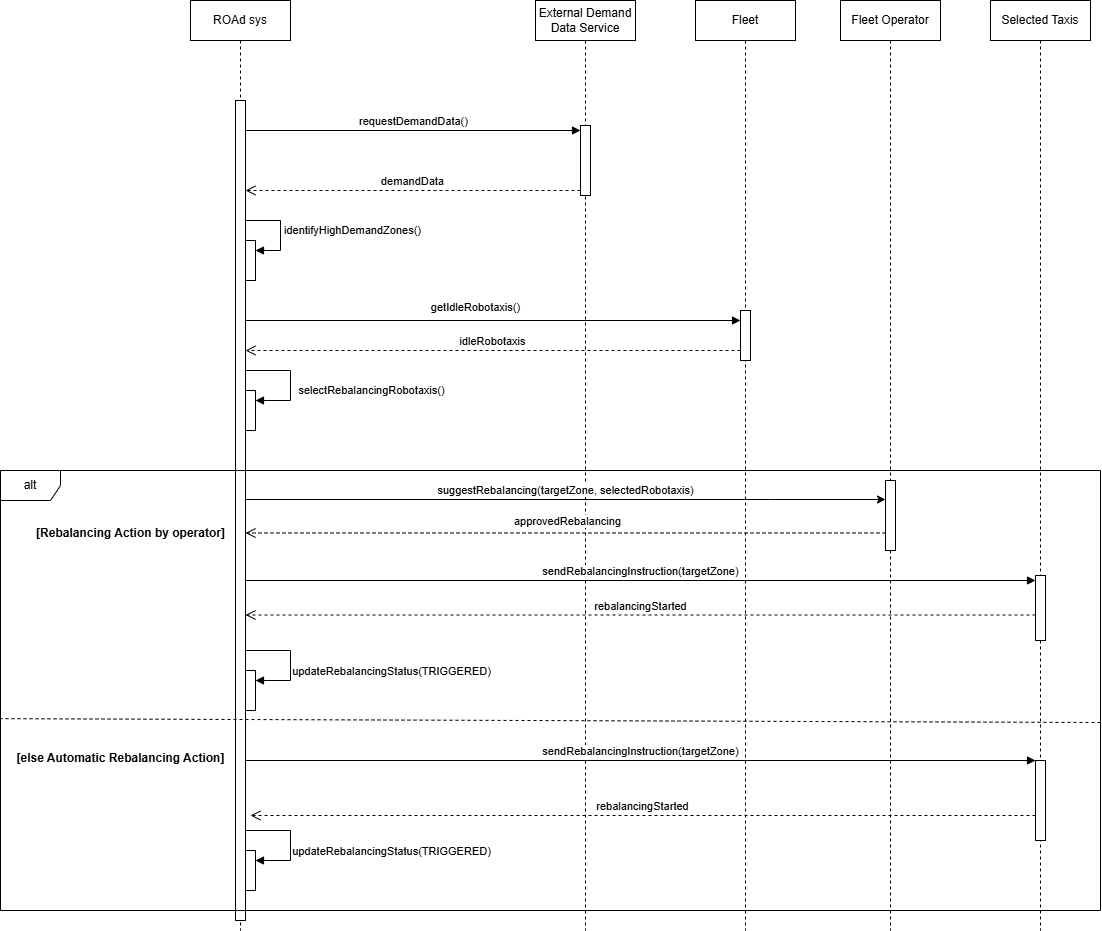

The diagram above was exported from draw.io. Its source (the exported page's mxGraphModel, read from the mxfile embedded in the PNG):
<mxGraphModel dx="2123" dy="1009" grid="1" gridSize="10" guides="1" tooltips="1" connect="1" arrows="1" fold="1" page="1" pageScale="1" pageWidth="850" pageHeight="1100" math="0" shadow="0">
  <root>
    <mxCell id="0" />
    <mxCell id="1" parent="0" />
    <mxCell id="rh1LOi7puTbnwiWQk7oE-1" parent="1" style="shape=umlLifeline;perimeter=lifelinePerimeter;whiteSpace=wrap;html=1;container=1;dropTarget=0;collapsible=0;recursiveResize=0;outlineConnect=0;portConstraint=eastwest;newEdgeStyle={&quot;curved&quot;:0,&quot;rounded&quot;:0};" value="Selected Taxis" vertex="1">
      <mxGeometry height="930" width="100" x="1270" y="290" as="geometry" />
    </mxCell>
    <mxCell id="rh1LOi7puTbnwiWQk7oE-55" parent="rh1LOi7puTbnwiWQk7oE-1" style="html=1;points=[[0,0,0,0,5],[0,1,0,0,-5],[1,0,0,0,5],[1,1,0,0,-5]];perimeter=orthogonalPerimeter;outlineConnect=0;targetShapes=umlLifeline;portConstraint=eastwest;newEdgeStyle={&quot;curved&quot;:0,&quot;rounded&quot;:0};" value="" vertex="1">
      <mxGeometry height="65" width="10" x="45" y="575" as="geometry" />
    </mxCell>
    <mxCell id="rh1LOi7puTbnwiWQk7oE-63" parent="rh1LOi7puTbnwiWQk7oE-1" style="html=1;points=[[0,0,0,0,5],[0,1,0,0,-5],[1,0,0,0,5],[1,1,0,0,-5]];perimeter=orthogonalPerimeter;outlineConnect=0;targetShapes=umlLifeline;portConstraint=eastwest;newEdgeStyle={&quot;curved&quot;:0,&quot;rounded&quot;:0};" value="" vertex="1">
      <mxGeometry height="80" width="10" x="45" y="760" as="geometry" />
    </mxCell>
    <mxCell id="rh1LOi7puTbnwiWQk7oE-2" parent="1" style="shape=umlLifeline;perimeter=lifelinePerimeter;whiteSpace=wrap;html=1;container=1;dropTarget=0;collapsible=0;recursiveResize=0;outlineConnect=0;portConstraint=eastwest;newEdgeStyle={&quot;curved&quot;:0,&quot;rounded&quot;:0};" value="Fleet" vertex="1">
      <mxGeometry height="930" width="100" x="975" y="290" as="geometry" />
    </mxCell>
    <mxCell id="rh1LOi7puTbnwiWQk7oE-3" parent="rh1LOi7puTbnwiWQk7oE-2" style="html=1;points=[[0,0,0,0,5],[0,1,0,0,-5],[1,0,0,0,5],[1,1,0,0,-5]];perimeter=orthogonalPerimeter;outlineConnect=0;targetShapes=umlLifeline;portConstraint=eastwest;newEdgeStyle={&quot;curved&quot;:0,&quot;rounded&quot;:0};" value="" vertex="1">
      <mxGeometry height="50" width="10" x="45" y="310" as="geometry" />
    </mxCell>
    <mxCell id="rh1LOi7puTbnwiWQk7oE-4" parent="1" style="shape=umlLifeline;perimeter=lifelinePerimeter;whiteSpace=wrap;html=1;container=1;dropTarget=0;collapsible=0;recursiveResize=0;outlineConnect=0;portConstraint=eastwest;newEdgeStyle={&quot;curved&quot;:0,&quot;rounded&quot;:0};" value="External Demand Data Service" vertex="1">
      <mxGeometry height="930" width="100" x="815" y="290" as="geometry" />
    </mxCell>
    <mxCell id="rh1LOi7puTbnwiWQk7oE-40" parent="rh1LOi7puTbnwiWQk7oE-4" style="html=1;points=[[0,0,0,0,5],[0,1,0,0,-5],[1,0,0,0,5],[1,1,0,0,-5]];perimeter=orthogonalPerimeter;outlineConnect=0;targetShapes=umlLifeline;portConstraint=eastwest;newEdgeStyle={&quot;curved&quot;:0,&quot;rounded&quot;:0};" value="" vertex="1">
      <mxGeometry height="70" width="10" x="45" y="125" as="geometry" />
    </mxCell>
    <mxCell id="rh1LOi7puTbnwiWQk7oE-5" parent="1" style="shape=umlLifeline;perimeter=lifelinePerimeter;whiteSpace=wrap;html=1;container=1;dropTarget=0;collapsible=0;recursiveResize=0;outlineConnect=0;portConstraint=eastwest;newEdgeStyle={&quot;curved&quot;:0,&quot;rounded&quot;:0};" value="ROAd sys" vertex="1">
      <mxGeometry height="930" width="100" x="470" y="290" as="geometry" />
    </mxCell>
    <mxCell id="rh1LOi7puTbnwiWQk7oE-8" parent="rh1LOi7puTbnwiWQk7oE-5" style="html=1;points=[[0,0,0,0,5],[0,1,0,0,-5],[1,0,0,0,5],[1,1,0,0,-5]];perimeter=orthogonalPerimeter;outlineConnect=0;targetShapes=umlLifeline;portConstraint=eastwest;newEdgeStyle={&quot;curved&quot;:0,&quot;rounded&quot;:0};" value="&lt;div&gt;&lt;br&gt;&lt;/div&gt;&lt;div&gt;&lt;br&gt;&lt;/div&gt;&lt;div&gt;&lt;br&gt;&lt;/div&gt;&lt;div&gt;&lt;br&gt;&lt;/div&gt;&lt;div&gt;&lt;br&gt;&lt;/div&gt;&lt;div&gt;&lt;br&gt;&lt;/div&gt;" vertex="1">
      <mxGeometry height="820" width="10" x="45" y="100" as="geometry" />
    </mxCell>
    <mxCell id="rh1LOi7puTbnwiWQk7oE-41" edge="1" parent="rh1LOi7puTbnwiWQk7oE-5" style="html=1;align=left;spacingLeft=2;endArrow=block;rounded=0;edgeStyle=orthogonalEdgeStyle;curved=0;rounded=0;" target="rh1LOi7puTbnwiWQk7oE-42" value="identifyHighDemandZones()">
      <mxGeometry relative="1" as="geometry">
        <mxPoint as="offset" />
        <Array as="points">
          <mxPoint x="90" y="250" />
        </Array>
        <mxPoint x="55" y="220" as="sourcePoint" />
      </mxGeometry>
    </mxCell>
    <mxCell id="rh1LOi7puTbnwiWQk7oE-42" parent="rh1LOi7puTbnwiWQk7oE-5" style="html=1;points=[[0,0,0,0,5],[0,1,0,0,-5],[1,0,0,0,5],[1,1,0,0,-5]];perimeter=orthogonalPerimeter;outlineConnect=0;targetShapes=umlLifeline;portConstraint=eastwest;newEdgeStyle={&quot;curved&quot;:0,&quot;rounded&quot;:0};" value="" vertex="1">
      <mxGeometry height="40" width="10" x="55" y="240" as="geometry" />
    </mxCell>
    <mxCell id="rh1LOi7puTbnwiWQk7oE-19" parent="rh1LOi7puTbnwiWQk7oE-5" style="html=1;points=[[0,0,0,0,5],[0,1,0,0,-5],[1,0,0,0,5],[1,1,0,0,-5]];perimeter=orthogonalPerimeter;outlineConnect=0;targetShapes=umlLifeline;portConstraint=eastwest;newEdgeStyle={&quot;curved&quot;:0,&quot;rounded&quot;:0};" value="" vertex="1">
      <mxGeometry height="40" width="10" x="55" y="390.02" as="geometry" />
    </mxCell>
    <mxCell id="rh1LOi7puTbnwiWQk7oE-20" edge="1" parent="rh1LOi7puTbnwiWQk7oE-5" source="rh1LOi7puTbnwiWQk7oE-8" style="html=1;align=left;spacingLeft=2;endArrow=block;rounded=0;edgeStyle=orthogonalEdgeStyle;curved=0;rounded=0;" target="rh1LOi7puTbnwiWQk7oE-19" value="&lt;br&gt;&lt;div&gt;&lt;br&gt;&lt;/div&gt;&lt;div&gt;&lt;br&gt;&lt;/div&gt;&lt;div&gt;&lt;br&gt;&lt;/div&gt;&lt;div&gt;&lt;br&gt;&lt;/div&gt;&lt;div&gt;&lt;br&gt;&lt;/div&gt;&lt;div&gt;&lt;br&gt;&lt;/div&gt;">
      <mxGeometry relative="1" as="geometry">
        <Array as="points">
          <mxPoint x="100" y="370" />
          <mxPoint x="100" y="400" />
        </Array>
        <mxPoint x="60" y="370" as="sourcePoint" />
      </mxGeometry>
    </mxCell>
    <mxCell id="rh1LOi7puTbnwiWQk7oE-49" connectable="0" parent="rh1LOi7puTbnwiWQk7oE-20" style="edgeLabel;html=1;align=center;verticalAlign=middle;resizable=0;points=[];" value="selectRebalancingRobotaxis()" vertex="1">
      <mxGeometry relative="1" x="0.1554" y="3" as="geometry">
        <mxPoint x="77" as="offset" />
      </mxGeometry>
    </mxCell>
    <mxCell id="rh1LOi7puTbnwiWQk7oE-58" parent="rh1LOi7puTbnwiWQk7oE-5" style="html=1;points=[[0,0,0,0,5],[0,1,0,0,-5],[1,0,0,0,5],[1,1,0,0,-5]];perimeter=orthogonalPerimeter;outlineConnect=0;targetShapes=umlLifeline;portConstraint=eastwest;newEdgeStyle={&quot;curved&quot;:0,&quot;rounded&quot;:0};" value="" vertex="1">
      <mxGeometry height="40" width="10" x="55" y="670.02" as="geometry" />
    </mxCell>
    <mxCell id="rh1LOi7puTbnwiWQk7oE-59" edge="1" parent="rh1LOi7puTbnwiWQk7oE-5" style="html=1;align=left;spacingLeft=2;endArrow=block;rounded=0;edgeStyle=orthogonalEdgeStyle;curved=0;rounded=0;" target="rh1LOi7puTbnwiWQk7oE-58" value="&lt;br&gt;&lt;div&gt;&lt;br&gt;&lt;/div&gt;&lt;div&gt;&lt;br&gt;&lt;/div&gt;&lt;div&gt;&lt;br&gt;&lt;/div&gt;&lt;div&gt;&lt;br&gt;&lt;/div&gt;&lt;div&gt;&lt;br&gt;&lt;/div&gt;&lt;div&gt;&lt;br&gt;&lt;/div&gt;">
      <mxGeometry relative="1" as="geometry">
        <Array as="points">
          <mxPoint x="100" y="650" />
          <mxPoint x="100" y="680" />
        </Array>
        <mxPoint x="55" y="650" as="sourcePoint" />
      </mxGeometry>
    </mxCell>
    <mxCell id="rh1LOi7puTbnwiWQk7oE-60" connectable="0" parent="rh1LOi7puTbnwiWQk7oE-59" style="edgeLabel;html=1;align=center;verticalAlign=middle;resizable=0;points=[];" value="updateRebalancingStatus(TRIGGERED)" vertex="1">
      <mxGeometry relative="1" x="0.1554" y="3" as="geometry">
        <mxPoint x="97" y="1" as="offset" />
      </mxGeometry>
    </mxCell>
    <mxCell id="rh1LOi7puTbnwiWQk7oE-65" parent="rh1LOi7puTbnwiWQk7oE-5" style="html=1;points=[[0,0,0,0,5],[0,1,0,0,-5],[1,0,0,0,5],[1,1,0,0,-5]];perimeter=orthogonalPerimeter;outlineConnect=0;targetShapes=umlLifeline;portConstraint=eastwest;newEdgeStyle={&quot;curved&quot;:0,&quot;rounded&quot;:0};" value="" vertex="1">
      <mxGeometry height="40" width="10" x="55" y="850.02" as="geometry" />
    </mxCell>
    <mxCell id="rh1LOi7puTbnwiWQk7oE-66" edge="1" parent="rh1LOi7puTbnwiWQk7oE-5" style="html=1;align=left;spacingLeft=2;endArrow=block;rounded=0;edgeStyle=orthogonalEdgeStyle;curved=0;rounded=0;" target="rh1LOi7puTbnwiWQk7oE-65" value="&lt;br&gt;&lt;div&gt;&lt;br&gt;&lt;/div&gt;&lt;div&gt;&lt;br&gt;&lt;/div&gt;&lt;div&gt;&lt;br&gt;&lt;/div&gt;&lt;div&gt;&lt;br&gt;&lt;/div&gt;&lt;div&gt;&lt;br&gt;&lt;/div&gt;&lt;div&gt;&lt;br&gt;&lt;/div&gt;">
      <mxGeometry relative="1" as="geometry">
        <Array as="points">
          <mxPoint x="100" y="830" />
          <mxPoint x="100" y="860" />
        </Array>
        <mxPoint x="55" y="830" as="sourcePoint" />
      </mxGeometry>
    </mxCell>
    <mxCell id="rh1LOi7puTbnwiWQk7oE-67" connectable="0" parent="rh1LOi7puTbnwiWQk7oE-66" style="edgeLabel;html=1;align=center;verticalAlign=middle;resizable=0;points=[];" value="updateRebalancingStatus(TRIGGERED)" vertex="1">
      <mxGeometry relative="1" x="0.1554" y="3" as="geometry">
        <mxPoint x="97" y="1" as="offset" />
      </mxGeometry>
    </mxCell>
    <mxCell id="rh1LOi7puTbnwiWQk7oE-10" edge="1" parent="1" source="rh1LOi7puTbnwiWQk7oE-8" style="html=1;verticalAlign=bottom;endArrow=block;curved=0;rounded=0;entryX=0;entryY=0;entryDx=0;entryDy=5;" target="rh1LOi7puTbnwiWQk7oE-40" value="requestDemandData()">
      <mxGeometry relative="1" as="geometry">
        <mxPoint x="610" y="455" as="sourcePoint" />
      </mxGeometry>
    </mxCell>
    <mxCell id="rh1LOi7puTbnwiWQk7oE-11" edge="1" parent="1" source="rh1LOi7puTbnwiWQk7oE-40" style="html=1;verticalAlign=bottom;endArrow=open;dashed=1;endSize=8;curved=0;rounded=0;exitX=0;exitY=1;exitDx=0;exitDy=-5;" target="rh1LOi7puTbnwiWQk7oE-8" value="demandData">
      <mxGeometry relative="1" as="geometry">
        <mxPoint x="610" y="525" as="targetPoint" />
      </mxGeometry>
    </mxCell>
    <mxCell id="rh1LOi7puTbnwiWQk7oE-14" parent="1" style="shape=umlFrame;whiteSpace=wrap;html=1;pointerEvents=0;" value="alt" vertex="1">
      <mxGeometry height="440" width="1100" x="280" y="760" as="geometry" />
    </mxCell>
    <mxCell id="rh1LOi7puTbnwiWQk7oE-15" parent="1" style="text;align=center;fontStyle=1;verticalAlign=middle;spacingLeft=3;spacingRight=3;strokeColor=none;rotatable=0;points=[[0,0.5],[1,0.5]];portConstraint=eastwest;html=1;" value="[Rebalancing Action by operator]" vertex="1">
      <mxGeometry height="26" width="80" x="370" y="810" as="geometry" />
    </mxCell>
    <mxCell id="rh1LOi7puTbnwiWQk7oE-35" edge="1" parent="1" style="html=1;verticalAlign=bottom;endArrow=none;dashed=1;endSize=8;rounded=0;endFill=0;entryX=0;entryY=0.564;entryDx=0;entryDy=0;entryPerimeter=0;" target="rh1LOi7puTbnwiWQk7oE-14" value="">
      <mxGeometry relative="1" as="geometry">
        <mxPoint x="1380" y="1012" as="sourcePoint" />
        <mxPoint x="299.99500000000046" y="1012.4750000000006" as="targetPoint" />
      </mxGeometry>
    </mxCell>
    <mxCell id="rh1LOi7puTbnwiWQk7oE-36" parent="1" style="text;align=center;fontStyle=1;verticalAlign=middle;spacingLeft=3;spacingRight=3;strokeColor=none;rotatable=0;points=[[0,0.5],[1,0.5]];portConstraint=eastwest;html=1;" value="[else Automatic Rebalancing Action]" vertex="1">
      <mxGeometry height="16" width="80" x="360" y="1040" as="geometry" />
    </mxCell>
    <mxCell id="rh1LOi7puTbnwiWQk7oE-43" edge="1" parent="1" style="html=1;verticalAlign=bottom;endArrow=block;curved=0;rounded=0;" target="rh1LOi7puTbnwiWQk7oE-3" value="getIdleRobotaxis()">
      <mxGeometry relative="1" x="-0.0695" y="4" as="geometry">
        <mxPoint as="offset" />
        <mxPoint x="525" y="610" as="sourcePoint" />
        <mxPoint x="1024.5" y="610" as="targetPoint" />
      </mxGeometry>
    </mxCell>
    <mxCell id="rh1LOi7puTbnwiWQk7oE-44" edge="1" parent="1" style="html=1;verticalAlign=bottom;endArrow=open;dashed=1;endSize=8;curved=0;rounded=0;" value="idleRobotaxis">
      <mxGeometry relative="1" as="geometry">
        <Array as="points">
          <mxPoint x="680" y="640" />
        </Array>
        <mxPoint x="1020" y="640" as="sourcePoint" />
        <mxPoint x="525" y="640" as="targetPoint" />
      </mxGeometry>
    </mxCell>
    <mxCell id="rh1LOi7puTbnwiWQk7oE-50" parent="1" style="shape=umlLifeline;perimeter=lifelinePerimeter;whiteSpace=wrap;html=1;container=1;dropTarget=0;collapsible=0;recursiveResize=0;outlineConnect=0;portConstraint=eastwest;newEdgeStyle={&quot;curved&quot;:0,&quot;rounded&quot;:0};" value="Fleet Operator" vertex="1">
      <mxGeometry height="930" width="100" x="1120" y="290" as="geometry" />
    </mxCell>
    <mxCell id="rh1LOi7puTbnwiWQk7oE-51" parent="rh1LOi7puTbnwiWQk7oE-50" style="html=1;points=[[0,0,0,0,5],[0,1,0,0,-5],[1,0,0,0,5],[1,1,0,0,-5]];perimeter=orthogonalPerimeter;outlineConnect=0;targetShapes=umlLifeline;portConstraint=eastwest;newEdgeStyle={&quot;curved&quot;:0,&quot;rounded&quot;:0};" value="" vertex="1">
      <mxGeometry height="70" width="10" x="45" y="480" as="geometry" />
    </mxCell>
    <mxCell id="rh1LOi7puTbnwiWQk7oE-52" edge="1" parent="1" source="rh1LOi7puTbnwiWQk7oE-8" style="html=1;verticalAlign=bottom;endArrow=classic;curved=0;rounded=0;endFill=1;" target="rh1LOi7puTbnwiWQk7oE-51" value="suggestRebalancing(targetZone, selectedRobotaxis)">
      <mxGeometry relative="1" width="80" as="geometry">
        <Array as="points">
          <mxPoint x="1050" y="789" />
        </Array>
        <mxPoint x="530" y="800" as="sourcePoint" />
        <mxPoint x="1160" y="789" as="targetPoint" />
      </mxGeometry>
    </mxCell>
    <mxCell id="rh1LOi7puTbnwiWQk7oE-53" edge="1" parent="1" style="html=1;verticalAlign=bottom;endArrow=open;endSize=8;curved=0;rounded=0;dashed=1;" target="rh1LOi7puTbnwiWQk7oE-8" value="">
      <mxGeometry relative="1" as="geometry">
        <Array as="points">
          <mxPoint x="825" y="822.5" />
        </Array>
        <mxPoint x="1165" y="822.5" as="sourcePoint" />
        <mxPoint x="670" y="822.5" as="targetPoint" />
      </mxGeometry>
    </mxCell>
    <mxCell id="rh1LOi7puTbnwiWQk7oE-54" connectable="0" parent="rh1LOi7puTbnwiWQk7oE-53" style="edgeLabel;html=1;align=center;verticalAlign=middle;resizable=0;points=[];" value="approvedRebalancing" vertex="1">
      <mxGeometry relative="1" x="-0.0035" y="2" as="geometry">
        <mxPoint y="-14" as="offset" />
      </mxGeometry>
    </mxCell>
    <mxCell id="rh1LOi7puTbnwiWQk7oE-56" edge="1" parent="1" source="rh1LOi7puTbnwiWQk7oE-8" style="html=1;verticalAlign=bottom;endArrow=block;curved=0;rounded=0;entryX=0;entryY=0;entryDx=0;entryDy=5;" target="rh1LOi7puTbnwiWQk7oE-55" value="sendRebalancingInstruction(targetZone)">
      <mxGeometry relative="1" as="geometry">
        <mxPoint x="530" y="870" as="sourcePoint" />
      </mxGeometry>
    </mxCell>
    <mxCell id="rh1LOi7puTbnwiWQk7oE-57" edge="1" parent="1" style="html=1;verticalAlign=bottom;endArrow=open;dashed=1;endSize=8;curved=0;rounded=0;exitX=0;exitY=1;exitDx=0;exitDy=-5;" target="rh1LOi7puTbnwiWQk7oE-8" value="rebalancingStarted">
      <mxGeometry relative="1" as="geometry">
        <Array as="points" />
        <mxPoint x="1315" y="904.5" as="sourcePoint" />
        <mxPoint x="530" y="904.5" as="targetPoint" />
      </mxGeometry>
    </mxCell>
    <mxCell id="rh1LOi7puTbnwiWQk7oE-61" edge="1" parent="1" source="rh1LOi7puTbnwiWQk7oE-8" style="html=1;verticalAlign=bottom;endArrow=block;curved=0;rounded=0;" target="rh1LOi7puTbnwiWQk7oE-63" value="sendRebalancingInstruction(targetZone)">
      <mxGeometry relative="1" as="geometry">
        <mxPoint x="530" y="1070" as="sourcePoint" />
        <mxPoint x="1310" y="1070" as="targetPoint" />
      </mxGeometry>
    </mxCell>
    <mxCell id="rh1LOi7puTbnwiWQk7oE-62" edge="1" parent="1" source="rh1LOi7puTbnwiWQk7oE-63" style="html=1;verticalAlign=bottom;endArrow=open;dashed=1;endSize=8;curved=0;rounded=0;" value="rebalancingStarted">
      <mxGeometry relative="1" as="geometry">
        <Array as="points" />
        <mxPoint x="1310" y="1110" as="sourcePoint" />
        <mxPoint x="530" y="1105" as="targetPoint" />
      </mxGeometry>
    </mxCell>
  </root>
</mxGraphModel>